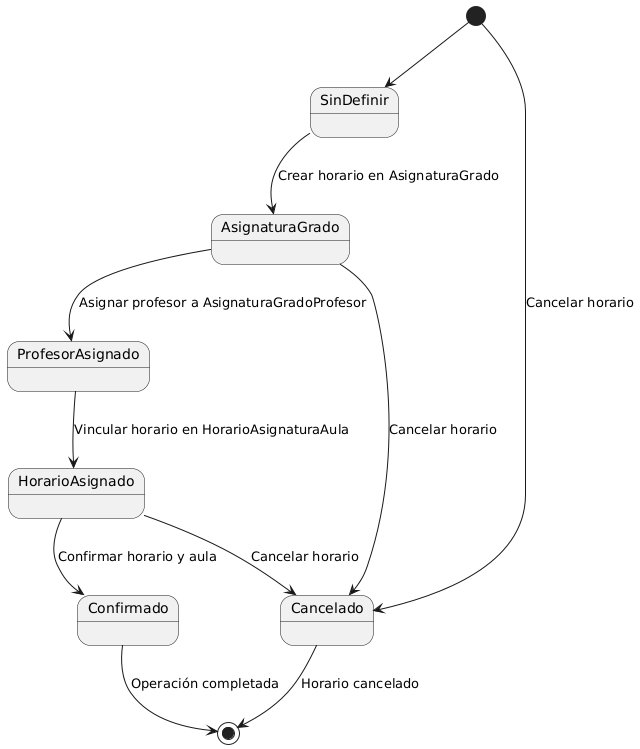

The diagram above was rendered by PlantUML. Its source (embedded in the PNG):
@startuml
' Diagrama de estados para Horario
state "SinDefinir" as SinDefinir_Horario
state "AsignaturaGrado" as Definido_Horario
state "ProfesorAsignado" as ProfesorAsignado
state "HorarioAsignado" as HorarioAsignado
state "Confirmado" as Confirmado_Horario
state "Cancelado" as Cancelado_Horario

[*] --> SinDefinir_Horario
SinDefinir_Horario --> Definido_Horario : Crear horario en AsignaturaGrado
Definido_Horario --> ProfesorAsignado : Asignar profesor a AsignaturaGradoProfesor
ProfesorAsignado --> HorarioAsignado : Vincular horario en HorarioAsignaturaAula
HorarioAsignado --> Confirmado_Horario : Confirmar horario y aula
HorarioAsignado --> Cancelado_Horario : Cancelar horario
Definido_Horario --> Cancelado_Horario : Cancelar horario
[*] --> Cancelado_Horario : Cancelar horario
Confirmado_Horario --> [*] : Operación completada
Cancelado_Horario --> [*] : Horario cancelado
@enduml